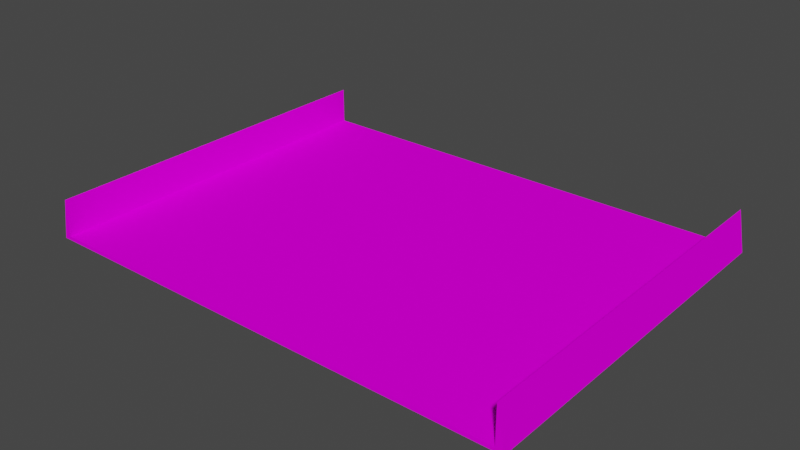 # Source: dirt.blend  (saved by Blender 3.3.6; exported with 4.5.12 LTS)
import bpy
from mathutils import Matrix  # noqa: F401  (used for matrix-valued properties, if any)

bpy.ops.wm.read_factory_settings(use_empty=True)
scene = bpy.context.scene
scene.name = 'Scene'

# ---- collections
col_collection = bpy.data.collections.new('Collection'); scene.collection.children.link(col_collection)

# ---- images (referenced by path relative to the original .blend; pixels are not part of the script)
import os
ASSET_DIR = os.environ.get("B2B_ASSET_DIR", "")  # directory of the original .blend (textures are referenced by path, not embedded)
HERE = os.path.dirname(os.path.abspath(__file__))  # packed textures are extracted next to this script under _unpacked/

def load_image(name, relpath, width, height, colorspace="sRGB"):
    """Load a texture the original file referenced (path relative to the .blend, or extracted next to this script)."""
    p = next((c for c in (os.path.join(HERE, relpath), os.path.join(ASSET_DIR, relpath)) if relpath and os.path.exists(c)), "")
    if p:
        img = bpy.data.images.load(p, check_existing=True)
        img.name = name
    else:  # same state as the original file: an image datablock whose file is absent (Cycles renders it pink)
        img = bpy.data.images.new(name, width, height)
        img.source = "FILE"
        img.filepath = "//" + (relpath or name)
    img.colorspace_settings.name = colorspace
    return img
img_trackset03_trk_s4_grassbarr_png_001 = load_image('trackset03_trk_s4_grassbarr.png.001', 'trackset03_trk_s4_grassbarr.png', 1024, 1024, 'sRGB')
img_trackset03_trk_s0_grasssurface_png_001 = load_image('trackset03_trk_s0_grasssurface.png.001', 'trackset03_trk_s0_grasssurface.png', 1024, 1024, 'sRGB')

# ---- materials (node trees are filled in below, after node groups)
mat_trackset03_trk_s4_grassbarr = bpy.data.materials.new('trackset03_trk_s4_grassbarr')
mat_trackset03_trk_s4_grassbarr.alpha_threshold = 0.0
mat_trackset03_trk_s4_grassbarr.use_transparent_shadow = False
mat_trackset03_trk_s4_grassbarr.diffuse_color = (1.0, 1.0, 1.0, 1.0)
mat_trackset03_trk_s4_grassbarr.roughness = 0.5
mat_trackset03_trk_s0_grasssurface = bpy.data.materials.new('trackset03_trk_s0_grasssurface')
mat_trackset03_trk_s0_grasssurface.alpha_threshold = 0.0
mat_trackset03_trk_s0_grasssurface.use_transparent_shadow = False
mat_trackset03_trk_s0_grasssurface.diffuse_color = (1.0, 1.0, 1.0, 1.0)
mat_trackset03_trk_s0_grasssurface.roughness = 0.5

# ---- material node trees
mat_trackset03_trk_s4_grassbarr.use_nodes = True; mat_trackset03_trk_s4_grassbarr.node_tree.nodes.clear()
_N = mat_trackset03_trk_s4_grassbarr.node_tree.nodes; _L = mat_trackset03_trk_s4_grassbarr.node_tree.links
n0 = _N.new('ShaderNodeBsdfDiffuse'); n0.name = 'Diffuse BSDF'; n0.location = (0, 0)
n1 = _N.new('ShaderNodeTexImage'); n1.name = 'Image Texture'; n1.location = (0, 0)
n1.image = img_trackset03_trk_s4_grassbarr_png_001
n2 = _N.new('ShaderNodeOutputMaterial'); n2.name = 'Material Output'; n2.location = (0, 0)
_L.new(n0.outputs[0], n2.inputs[0])
_L.new(n1.outputs[0], n0.inputs[0])
n2.is_active_output = True
mat_trackset03_trk_s0_grasssurface.use_nodes = True; mat_trackset03_trk_s0_grasssurface.node_tree.nodes.clear()
_N = mat_trackset03_trk_s0_grasssurface.node_tree.nodes; _L = mat_trackset03_trk_s0_grasssurface.node_tree.links
n0 = _N.new('ShaderNodeBsdfDiffuse'); n0.name = 'Diffuse BSDF'; n0.location = (0, 0)
n1 = _N.new('ShaderNodeTexImage'); n1.name = 'Image Texture'; n1.location = (0, 0)
n1.image = img_trackset03_trk_s0_grasssurface_png_001
n2 = _N.new('ShaderNodeOutputMaterial'); n2.name = 'Material Output'; n2.location = (0, 0)
_L.new(n0.outputs[0], n2.inputs[0])
_L.new(n1.outputs[0], n0.inputs[0])
n2.is_active_output = True

# ---- world
world_world = bpy.data.worlds.new('World'); scene.world = world_world
world_world.use_nodes = True; world_world.node_tree.nodes.clear()
_N = world_world.node_tree.nodes; _L = world_world.node_tree.links
n0 = _N.new('ShaderNodeOutputWorld'); n0.name = 'World Output'; n0.location = (300, 300)
n1 = _N.new('ShaderNodeBackground'); n1.name = 'Background'; n1.location = (10, 300)
n1.inputs[0].default_value = (0.05088, 0.05088, 0.05088, 1.0)
_L.new(n1.outputs[0], n0.inputs[0])
n0.is_active_output = True
world_world.color = (0.05088, 0.05088, 0.05088)
world_world.use_sun_shadow = False
world_world.sun_shadow_jitter_overblur = 0.0

# ---- meshes
me_track20_pmd0_mesh_001 = bpy.data.meshes.new('TRACK20.PMD0.mesh.001')
me_track20_pmd0_mesh_001.from_pydata([(16.0, 12.5, 0.25), (16.0, 12.5, 2.75), (-16.0, 12.5, 2.75), (-16.0, 12.5, 0.25), (-16.5, 12.5, 2.396e-05), (-16.0, -12.5, 2.75), (-16.0, -12.5, 0.25), (16.0, -12.5, 0.25), (16.0, -12.5, 2.75), (16.5, 12.5, 2.396e-05), (16.5, -12.5, 2.396e-05), (-16.5, -12.5, 2.396e-05), (13.68, 12.5, 0.25), (-13.68, 12.5, 0.25), (-13.68, -12.5, 0.25), (13.68, -12.5, 0.25)], [], [(5, 6, 3, 2), (7, 8, 1, 0), (8, 10, 9, 1), (11, 5, 2, 4), (6, 14, 13, 3), (15, 7, 0, 12), (14, 15, 12, 13), (6, 5, 11), (14, 6, 11, 10, 7, 15), (8, 7, 10), (1, 9, 0), (12, 0, 9, 4, 3, 13), (3, 4, 2)])
me_track20_pmd0_mesh_001.polygons.foreach_set('material_index', [0, 0, 0, 0, 0, 0, 1, 0, 1, 0, 0, 0, 0])
_uv = me_track20_pmd0_mesh_001.uv_layers.new(name='UVMap')
_uv.uv.foreach_set('vector', [0.0, 0.0, 0.4735, 0.0, 0.4763, 4.0, 0.0, 4.0, 0.4735, 0.0, 0.0, 0.0, 0.0, 4.0, 0.4763, 4.0, 0.0, 0.0, 0.7957, 0.0, 0.7974, 4.0, 0.0, 4.0, 0.7957, 0.0, 0.0, 0.0, 0.0, 4.0, 0.7974, 4.0, 0.4756, 0.0, 0.9798, 0.0, 0.9881, 4.0, 0.4763, 4.0, 0.9798, 0.0, 0.4756, 0.0, 0.4763, 4.0, 0.9881, 4.0, 0.0, 0.0, 1.0, 0.0, 1.0, 2.0, 0.0, 2.0, 0.4735, 0.0, 0.0, 0.0, 0.7957, 0.0, 0.9798, 0.0, 0.4756, 0.0, 0.7957, 0.0, 0.0, 0.0, 0.4756, 0.0, 0.9798, 0.0, 0.0, 0.0, 0.4735, 0.0, 0.0, 0.0, 0.0, 4.0, 0.7974, 4.0, 0.4763, 4.0, 1.0, 2.0, 0.4763, 4.0, 0.7974, 4.0, 0.0, 0.0, 0.4763, 4.0, 0.0, 2.0, 0.4763, 4.0, 0.0, 0.0, 0.0, 4.0])
me_track20_pmd0_mesh_001.materials.append(mat_trackset03_trk_s4_grassbarr)
me_track20_pmd0_mesh_001.materials.append(mat_trackset03_trk_s0_grasssurface)
me_track20_pmd0_mesh_001.use_remesh_preserve_volume = False
me_track20_pmd0_mesh_001.use_remesh_preserve_attributes = False
me_track20_pmd0_mesh_001.use_mirror_vertex_groups = False
me_track20_pmd0_mesh_001.update()

# ---- objects
ob_main = bpy.data.objects.new('main', me_track20_pmd0_mesh_001)
ob_w = bpy.data.objects.new('w', None)
ob_w2 = bpy.data.objects.new('w2', None)
ob_empty_002 = bpy.data.objects.new('Empty.002', None)
ob_empty_003 = bpy.data.objects.new('Empty.003', None)
ob_empty_004 = bpy.data.objects.new('Empty.004', None)
ob_empty_005 = bpy.data.objects.new('Empty.005', None)
ob_empty_006 = bpy.data.objects.new('Empty.006', None)
ob_empty_007 = bpy.data.objects.new('Empty.007', None)

# ---- transforms, parenting, visibility, modifiers, constraints
ob_main.location = (0.0, 0.0, 0.0)
ob_main.lineart.crease_threshold = 0.0
ob_w.location = (3.147e-05, -12.5, 2.396e-05)
ob_w2.location = (2.956e-05, 12.5, 2.396e-05)
ob_empty_002.parent = ob_empty_006
ob_empty_002.location = (-15.85, -12.31, 0.25)
ob_empty_003.parent = ob_empty_006
ob_empty_003.location = (-16.14, 11.51, 0.25)
ob_empty_004.parent = ob_empty_007
ob_empty_004.location = (16.14, -11.99, 0.25)
ob_empty_005.parent = ob_empty_007
ob_empty_005.location = (15.85, 11.94, 0.25)
ob_empty_006.parent = ob_w
ob_empty_006.matrix_parent_inverse = Matrix(((1.0, -0.0, -0.0, -0.1458), (-0.0, 1.0, 0.0, 12.5), (-0.0, -0.0, 1.0, -2.396e-05), (-0.0, 0.0, -0.0, 1.0)))
ob_empty_006.location = (0.0, 0.0, 0.0)
ob_empty_007.parent = ob_w
ob_empty_007.matrix_parent_inverse = Matrix(((1.0, -0.0, -0.0, -0.1458), (-0.0, 1.0, 0.0, 12.5), (-0.0, -0.0, 1.0, -2.396e-05), (-0.0, 0.0, -0.0, 1.0)))
ob_empty_007.location = (0.0, 0.0, 0.0)

# ---- collection membership
col_collection.objects.link(ob_main)
col_collection.objects.link(ob_w)
col_collection.objects.link(ob_w2)
col_collection.objects.link(ob_empty_002)
col_collection.objects.link(ob_empty_003)
col_collection.objects.link(ob_empty_004)
col_collection.objects.link(ob_empty_005)
col_collection.objects.link(ob_empty_006)
col_collection.objects.link(ob_empty_007)

# ---- scene / render settings (as saved in the file)
scene.frame_start = 1; scene.frame_end = 250; scene.frame_set(1)
scene.render.engine = 'BLENDER_EEVEE_NEXT'
scene.cycles.sampling_pattern = 'TABULATED_SOBOL'
scene.cycles.use_light_tree = False
scene.view_settings.view_transform = 'Filmic'
bpy.context.view_layer.update()

# ---- added for rendering (the .blend has no active camera and no usable light): camera, sun
cam_auto = bpy.data.cameras.new('AutoCamera')
cam_auto.lens = 50.0
cam_auto.sensor_width = 36.0
cam_auto.clip_end = 1000.0
ob_auto_camera = bpy.data.objects.new('AutoCamera', cam_auto)
scene.collection.objects.link(ob_auto_camera)
ob_auto_camera.location = (38.3892, -46.067, 32.0864)
ob_auto_camera.rotation_euler = (1.09748, -7.21219e-08, 0.694738)
scene.camera = ob_auto_camera
light_auto_sun = bpy.data.lights.new('AutoSun', 'SUN')
light_auto_sun.energy = 3.0
light_auto_sun.angle = 0.0523599
ob_auto_sun = bpy.data.objects.new('AutoSun', light_auto_sun)
scene.collection.objects.link(ob_auto_sun)
ob_auto_sun.rotation_euler = (0.872665, 0.174533, 0.523599)
bpy.context.view_layer.update()
